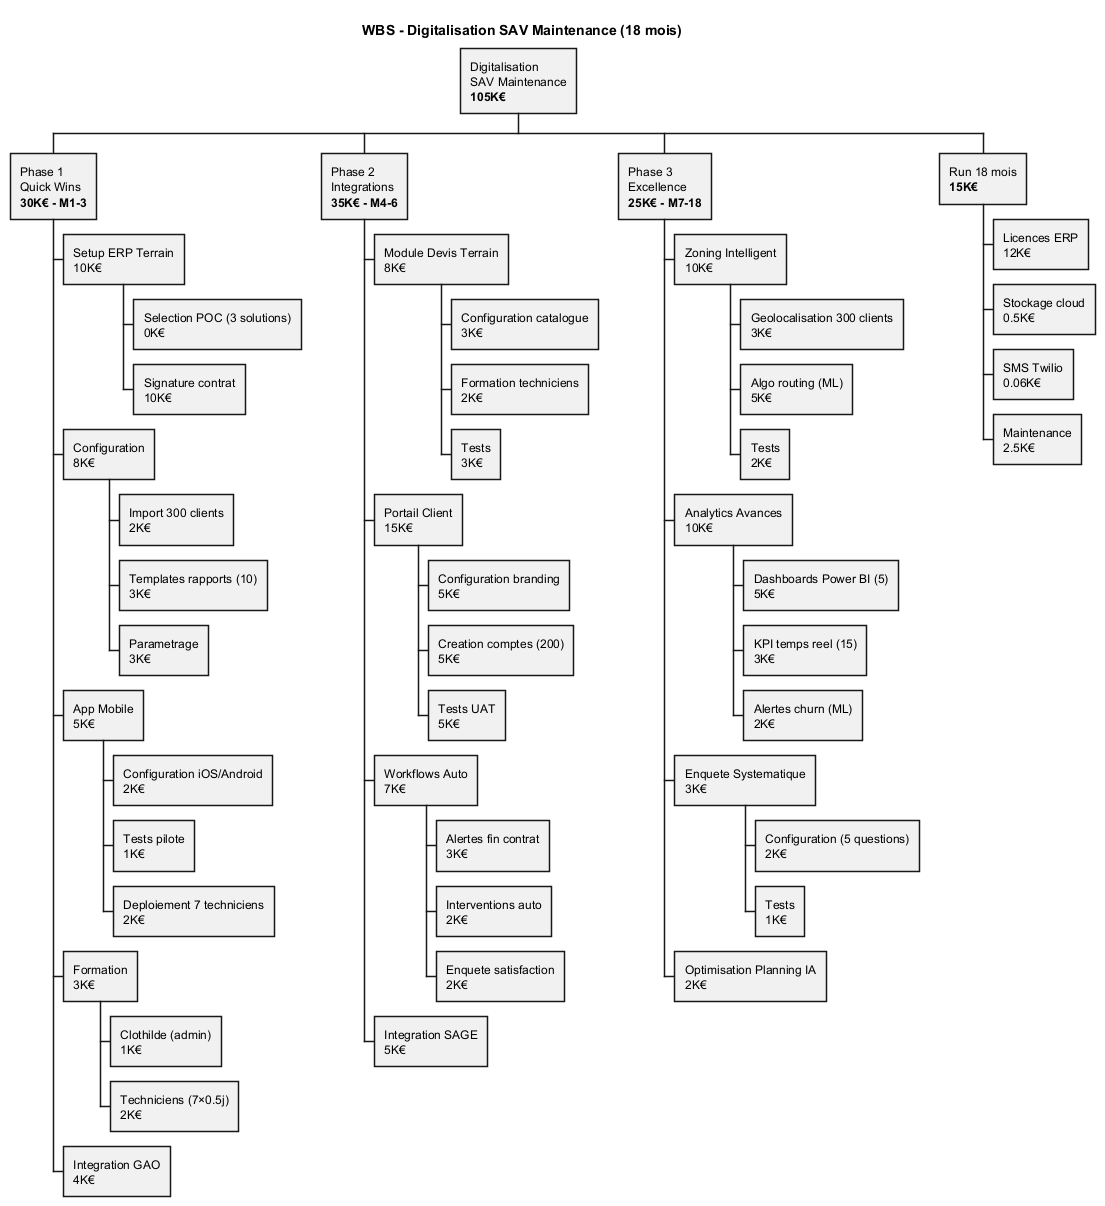

The diagram above was rendered by PlantUML. Its source (embedded in the PNG):
@startwbs WBS_Digitalisation_SAV

title WBS - Digitalisation SAV Maintenance (18 mois)

* Digitalisation\nSAV Maintenance\n**105K€**
** Phase 1\nQuick Wins\n**30K€ - M1-3**
*** Setup ERP Terrain\n10K€
**** Selection POC (3 solutions)\n0K€
**** Signature contrat\n10K€
*** Configuration\n8K€
**** Import 300 clients\n2K€
**** Templates rapports (10)\n3K€
**** Parametrage\n3K€
*** App Mobile\n5K€
**** Configuration iOS/Android\n2K€
**** Tests pilote\n1K€
**** Deploiement 7 techniciens\n2K€
*** Formation\n3K€
**** Clothilde (admin)\n1K€
**** Techniciens (7×0.5j)\n2K€
*** Integration GAO\n4K€

** Phase 2\nIntegrations\n**35K€ - M4-6**
*** Module Devis Terrain\n8K€
**** Configuration catalogue\n3K€
**** Formation techniciens\n2K€
**** Tests\n3K€
*** Portail Client\n15K€
**** Configuration branding\n5K€
**** Creation comptes (200)\n5K€
**** Tests UAT\n5K€
*** Workflows Auto\n7K€
**** Alertes fin contrat\n3K€
**** Interventions auto\n2K€
**** Enquete satisfaction\n2K€
*** Integration SAGE\n5K€

** Phase 3\nExcellence\n**25K€ - M7-18**
*** Zoning Intelligent\n10K€
**** Geolocalisation 300 clients\n3K€
**** Algo routing (ML)\n5K€
**** Tests\n2K€
*** Analytics Avances\n10K€
**** Dashboards Power BI (5)\n5K€
**** KPI temps reel (15)\n3K€
**** Alertes churn (ML)\n2K€
*** Enquete Systematique\n3K€
**** Configuration (5 questions)\n2K€
**** Tests\n1K€
*** Optimisation Planning IA\n2K€

** Run 18 mois\n**15K€**
*** Licences ERP\n12K€
*** Stockage cloud\n0.5K€
*** SMS Twilio\n0.06K€
*** Maintenance\n2.5K€

@endwbs